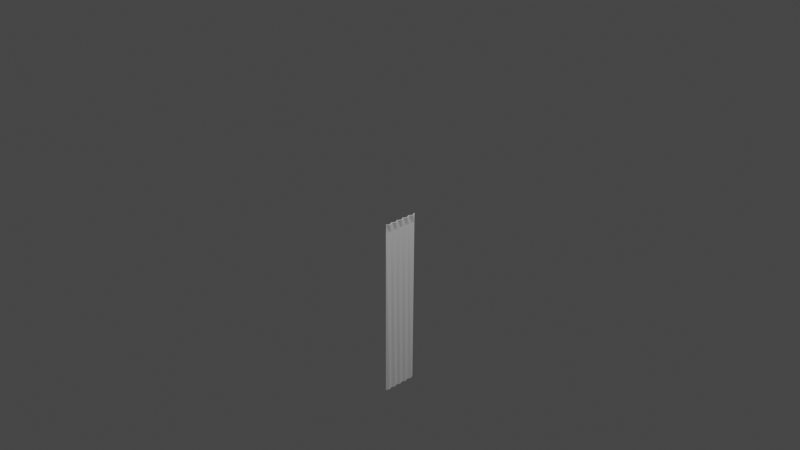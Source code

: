 # Source: curtains.blend  (saved by Blender 2.83.18; exported with 4.5.12 LTS)
import bpy
from mathutils import Matrix  # noqa: F401  (used for matrix-valued properties, if any)

bpy.ops.wm.read_factory_settings(use_empty=True)
scene = bpy.context.scene
scene.name = 'Scene'

# ---- collections
col_collection = bpy.data.collections.new('Collection'); scene.collection.children.link(col_collection)
col_curtain = bpy.data.collections.new('Curtain'); scene.collection.children.link(col_curtain)

# ---- world
world_world = bpy.data.worlds.new('World'); scene.world = world_world
world_world.use_nodes = True; world_world.node_tree.nodes.clear()
_N = world_world.node_tree.nodes; _L = world_world.node_tree.links
n0 = _N.new('ShaderNodeOutputWorld'); n0.name = 'World Output'; n0.location = (300, 300)
n1 = _N.new('ShaderNodeBackground'); n1.name = 'Background'; n1.location = (10, 300)
n1.inputs[0].default_value = (0.05088, 0.05088, 0.05088, 1.0)
_L.new(n1.outputs[0], n0.inputs[0])
n0.is_active_output = True
world_world.color = (0.05088, 0.05088, 0.05088)
world_world.use_sun_shadow = False
world_world.sun_shadow_jitter_overblur = 0.0

# ---- cameras
cam_camera = bpy.data.cameras.new('Camera')
cam_camera.clip_end = 100.0
cam_camera.ortho_scale = 7.314

# ---- lights
light_light = bpy.data.lights.new('Light', 'POINT')
light_light.transmission_factor = 0.0
light_light.energy = 1000.0
light_light.shadow_soft_size = 0.1
light_light.shadow_maximum_resolution = 0.006
light_light.use_absolute_resolution = True

# ---- meshes
me_plane = bpy.data.meshes.new('Plane')
me_plane.from_pydata([(-0.001719, -0.1987, 0.02013), (2.0, -0.1987, 4.371e-08), (-0.001719, 0.1987, 0.02013), (2.0, 0.1987, 4.371e-08), (0.002128, 0.159, 0.03775), (-0.001719, 0.1192, 0.02013), (0.002128, 0.07948, 0.03775), (-0.001719, 0.03974, 0.02013), (0.002128, -3.725e-09, 0.03775), (-0.001719, -0.03974, 0.02013), (0.002128, -0.07948, 0.03775), (-0.001719, -0.1192, 0.02013), (0.002128, -0.159, 0.03775), (2.0, -0.159, 0.01803), (2.0, -0.1192, 4.371e-08), (2.0, -0.07948, 0.01803), (2.0, -0.03974, 4.371e-08), (2.0, 3.725e-09, 0.01803), (2.0, 0.03974, 4.371e-08), (2.0, 0.07948, 0.01803), (2.0, 0.1192, 4.371e-08), (2.0, 0.159, 0.01803), (0.09241, -0.1987, 0.01582), (0.09241, 0.1987, 0.01582), (0.09241, -0.159, 0.01803), (0.09241, -0.1192, 0.01582), (0.09241, -0.07948, 0.01803), (0.09241, -0.03974, 0.01582), (0.09241, -3.381e-09, 0.01803), (0.09241, 0.03974, 0.01582), (0.09241, 0.07948, 0.01803), (0.09241, 0.1192, 0.01582), (0.09241, 0.159, 0.01803)], [], [(32, 21, 3, 23), (22, 1, 13, 24), (24, 13, 14, 25), (25, 14, 15, 26), (26, 15, 16, 27), (27, 16, 17, 28), (28, 17, 18, 29), (29, 18, 19, 30), (30, 19, 20, 31), (5, 31, 32, 4), (6, 30, 31, 5), (7, 29, 30, 6), (8, 28, 29, 7), (9, 27, 28, 8), (10, 26, 27, 9), (11, 25, 26, 10), (12, 24, 25, 11), (0, 22, 24, 12), (4, 32, 23, 2), (31, 20, 21, 32)])
_uv = me_plane.uv_layers.new(name='UVMap')
_uv.uv.foreach_set('vector', [0.04621, 0.9, 1.0, 0.9, 1.0, 1.0, 0.04621, 1.0, 0.04621, 0.0, 1.0, 0.0, 1.0, 0.1, 0.04621, 0.1, 0.04621, 0.1, 1.0, 0.1, 1.0, 0.2, 0.04621, 0.2, 0.04621, 0.2, 1.0, 0.2, 1.0, 0.3, 0.04621, 0.3, 0.04621, 0.3, 1.0, 0.3, 1.0, 0.4, 0.04621, 0.4, 0.04621, 0.4, 1.0, 0.4, 1.0, 0.5, 0.04621, 0.5, 0.04621, 0.5, 1.0, 0.5, 1.0, 0.6, 0.04621, 0.6, 0.04621, 0.6, 1.0, 0.6, 1.0, 0.7, 0.04621, 0.7, 0.04621, 0.7, 1.0, 0.7, 1.0, 0.8, 0.04621, 0.8, 0.0, 0.8, 0.04621, 0.8, 0.04621, 0.9, 0.0, 0.9, 0.0, 0.7, 0.04621, 0.7, 0.04621, 0.8, 0.0, 0.8, 0.0, 0.6, 0.04621, 0.6, 0.04621, 0.7, 0.0, 0.7, 0.0, 0.5, 0.04621, 0.5, 0.04621, 0.6, 0.0, 0.6, 0.0, 0.4, 0.04621, 0.4, 0.04621, 0.5, 0.0, 0.5, 0.0, 0.3, 0.04621, 0.3, 0.04621, 0.4, 0.0, 0.4, 0.0, 0.2, 0.04621, 0.2, 0.04621, 0.3, 0.0, 0.3, 0.0, 0.1, 0.04621, 0.1, 0.04621, 0.2, 0.0, 0.2, 0.0, 0.0, 0.04621, 0.0, 0.04621, 0.1, 0.0, 0.1, 0.0, 0.9, 0.04621, 0.9, 0.04621, 1.0, 0.0, 1.0, 0.04621, 0.8, 1.0, 0.8, 1.0, 0.9, 0.04621, 0.9])
me_plane.use_remesh_fix_poles = True
me_plane.use_remesh_preserve_attributes = False
me_plane.use_mirror_vertex_groups = False
me_plane.update()

# ---- objects
ob_light = bpy.data.objects.new('Light', light_light)
ob_camera = bpy.data.objects.new('Camera', cam_camera)
ob_curtain = bpy.data.objects.new('Curtain', me_plane)

# ---- transforms, parenting, visibility, modifiers, constraints
ob_light.location = (4.076, 1.005, 5.904)
ob_light.rotation_euler = (0.6503, 0.05522, 1.866)
ob_light.lock_rotations_4d = False
ob_light.empty_display_type = 'ARROWS'
ob_light.color = (0.0, 0.0, 0.0, 0.0)
ob_light.lineart.crease_threshold = 0.0
ob_camera.location = (7.359, -6.926, 4.958)
ob_camera.rotation_euler = (1.109, 0.0, 0.8149)
ob_camera.lock_rotations_4d = False
ob_camera.empty_display_type = 'ARROWS'
ob_camera.color = (0.0, 0.0, 0.0, 0.0)
ob_camera.display_type = 'WIRE'
ob_camera.lineart.crease_threshold = 0.0
ob_curtain.location = (0.0, 0.0, 0.0)
ob_curtain.rotation_euler = (0.0, 1.571, 0.0)
ob_curtain.lineart.crease_threshold = 0.0
_m = ob_curtain.modifiers.new('Solidify', 'SOLIDIFY')

# ---- collection membership
col_collection.objects.link(ob_light)
col_collection.objects.link(ob_camera)
col_curtain.objects.link(ob_curtain)

# ---- scene / render settings (as saved in the file)
scene.camera = ob_camera
scene.frame_start = 1; scene.frame_end = 250; scene.frame_set(1)
scene.render.engine = 'BLENDER_EEVEE_NEXT'
scene.render.image_settings.file_format = 'FFMPEG'
scene.render.image_settings.color_mode = 'RGB'
scene.render.fps = 30
scene.cycles.use_denoising = False
scene.cycles.samples = 128
scene.cycles.sampling_pattern = 'TABULATED_SOBOL'
scene.cycles.use_adaptive_sampling = False
scene.cycles.use_light_tree = False
scene.view_settings.view_transform = 'Filmic'
bpy.context.view_layer.update()
